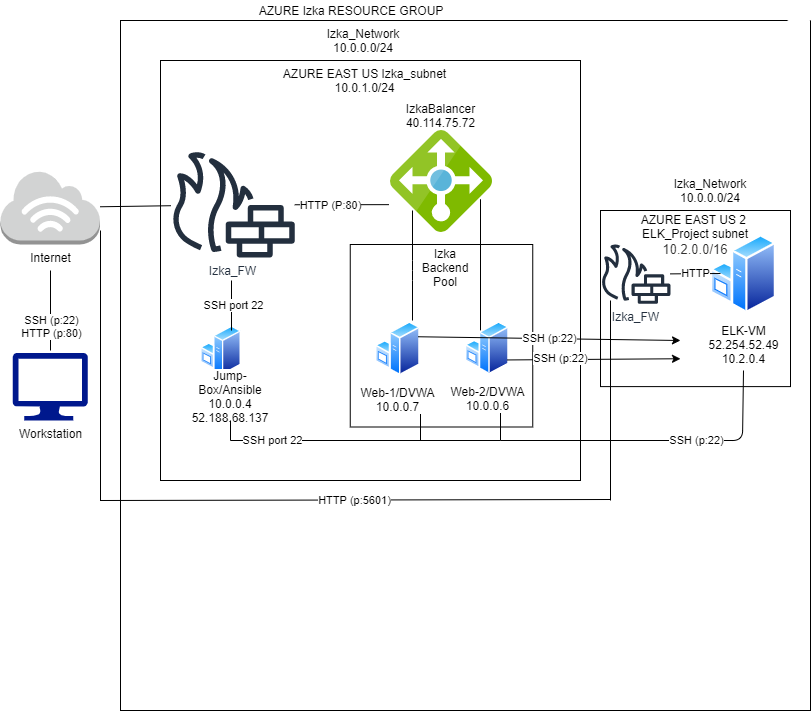

The diagram above was exported from draw.io. Its source (the exported page's mxGraphModel, read from the mxfile embedded in the PNG):
<mxGraphModel dx="2602" dy="268" grid="1" gridSize="10" guides="1" tooltips="1" connect="1" arrows="1" fold="1" page="1" pageScale="1" pageWidth="850" pageHeight="1100" math="0" shadow="0">
  <root>
    <mxCell id="0" />
    <mxCell id="1" parent="0" />
    <mxCell id="Ry7GvcPBv9hQeLP0g2Kk-32" value="" style="whiteSpace=wrap;html=1;aspect=fixed;" parent="1" vertex="1">
      <mxGeometry x="-1320" y="320" width="120" height="120" as="geometry" />
    </mxCell>
    <mxCell id="Ry7GvcPBv9hQeLP0g2Kk-7" value="" style="whiteSpace=wrap;html=1;aspect=fixed;" parent="1" vertex="1">
      <mxGeometry x="-1520" y="50" width="690" height="690" as="geometry" />
    </mxCell>
    <mxCell id="Ry7GvcPBv9hQeLP0g2Kk-11" value="" style="whiteSpace=wrap;html=1;aspect=fixed;" parent="1" vertex="1">
      <mxGeometry x="-1480" y="90" width="420" height="420" as="geometry" />
    </mxCell>
    <mxCell id="Ry7GvcPBv9hQeLP0g2Kk-1" value="" style="aspect=fixed;html=1;points=[];align=center;image;fontSize=12;image=img/lib/mscae/Load_Balancer_feature.svg;" parent="1" vertex="1">
      <mxGeometry x="-1250" y="160" width="102" height="102" as="geometry" />
    </mxCell>
    <mxCell id="Ry7GvcPBv9hQeLP0g2Kk-6" value="" style="aspect=fixed;perimeter=ellipsePerimeter;html=1;align=center;shadow=0;dashed=0;spacingTop=3;image;image=img/lib/active_directory/windows_server.svg;" parent="1" vertex="1">
      <mxGeometry x="-1440" y="355" width="41" height="50" as="geometry" />
    </mxCell>
    <mxCell id="Ry7GvcPBv9hQeLP0g2Kk-8" value="Workstation&lt;br&gt;" style="aspect=fixed;pointerEvents=1;shadow=0;dashed=0;html=1;strokeColor=none;labelPosition=center;verticalLabelPosition=bottom;verticalAlign=top;align=center;fillColor=#00188D;shape=mxgraph.azure.computer" parent="1" vertex="1">
      <mxGeometry x="-1627.75" y="382.5" width="75" height="67.5" as="geometry" />
    </mxCell>
    <mxCell id="Ry7GvcPBv9hQeLP0g2Kk-13" value="Izka_FW" style="outlineConnect=0;fontColor=#232F3E;gradientColor=none;fillColor=#232F3E;strokeColor=none;dashed=0;verticalLabelPosition=bottom;verticalAlign=top;align=center;html=1;fontSize=12;fontStyle=0;aspect=fixed;pointerEvents=1;shape=mxgraph.aws4.generic_firewall;" parent="1" vertex="1">
      <mxGeometry x="-1470" y="181.62" width="124.55" height="105.38" as="geometry" />
    </mxCell>
    <mxCell id="Ry7GvcPBv9hQeLP0g2Kk-14" value="AZURE EAST US Izka_subnet&lt;br&gt;10.0.1.0/24" style="text;html=1;strokeColor=none;fillColor=none;align=center;verticalAlign=middle;whiteSpace=wrap;rounded=0;" parent="1" vertex="1">
      <mxGeometry x="-1365" y="100" width="179" height="20" as="geometry" />
    </mxCell>
    <mxCell id="Ry7GvcPBv9hQeLP0g2Kk-18" value="Izka_Network&lt;br&gt;10.0.0.0/24" style="text;html=1;strokeColor=none;fillColor=none;align=center;verticalAlign=middle;whiteSpace=wrap;rounded=0;" parent="1" vertex="1">
      <mxGeometry x="-1365" y="60" width="176" height="20" as="geometry" />
    </mxCell>
    <mxCell id="Ry7GvcPBv9hQeLP0g2Kk-20" value="Internet" style="outlineConnect=0;dashed=0;verticalLabelPosition=bottom;verticalAlign=top;align=center;html=1;shape=mxgraph.aws3.internet_3;fillColor=#D2D3D3;gradientColor=none;" parent="1" vertex="1">
      <mxGeometry x="-1640" y="200" width="99.5" height="74" as="geometry" />
    </mxCell>
    <mxCell id="Ry7GvcPBv9hQeLP0g2Kk-21" value="" style="endArrow=none;html=1;" parent="1" edge="1">
      <mxGeometry width="50" height="50" relative="1" as="geometry">
        <mxPoint x="-1590" y="380" as="sourcePoint" />
        <mxPoint x="-1590" y="300" as="targetPoint" />
      </mxGeometry>
    </mxCell>
    <mxCell id="Ry7GvcPBv9hQeLP0g2Kk-22" value="SSH (p:22)&lt;br&gt;HTTP (p:80)" style="edgeLabel;html=1;align=center;verticalAlign=middle;resizable=0;points=[];" parent="Ry7GvcPBv9hQeLP0g2Kk-21" vertex="1" connectable="0">
      <mxGeometry x="-0.375" relative="1" as="geometry">
        <mxPoint as="offset" />
      </mxGeometry>
    </mxCell>
    <mxCell id="Ry7GvcPBv9hQeLP0g2Kk-25" value="" style="endArrow=none;html=1;" parent="1" edge="1">
      <mxGeometry width="50" height="50" relative="1" as="geometry">
        <mxPoint x="-1409" y="360" as="sourcePoint" />
        <mxPoint x="-1409" y="310" as="targetPoint" />
      </mxGeometry>
    </mxCell>
    <mxCell id="Ry7GvcPBv9hQeLP0g2Kk-26" value="SSH port 22" style="edgeLabel;html=1;align=center;verticalAlign=middle;resizable=0;points=[];" parent="Ry7GvcPBv9hQeLP0g2Kk-25" vertex="1" connectable="0">
      <mxGeometry x="-0.4944" relative="1" as="geometry">
        <mxPoint x="1.28" y="-12.5" as="offset" />
      </mxGeometry>
    </mxCell>
    <mxCell id="Ry7GvcPBv9hQeLP0g2Kk-27" value="" style="endArrow=none;html=1;entryX=-0.015;entryY=0.727;entryDx=0;entryDy=0;entryPerimeter=0;" parent="1" source="Ry7GvcPBv9hQeLP0g2Kk-13" target="Ry7GvcPBv9hQeLP0g2Kk-1" edge="1">
      <mxGeometry width="50" height="50" relative="1" as="geometry">
        <mxPoint x="-1315" y="280" as="sourcePoint" />
        <mxPoint x="-1265" y="230" as="targetPoint" />
      </mxGeometry>
    </mxCell>
    <mxCell id="Ry7GvcPBv9hQeLP0g2Kk-29" value="HTTP (P:80)" style="edgeLabel;html=1;align=center;verticalAlign=middle;resizable=0;points=[];" parent="Ry7GvcPBv9hQeLP0g2Kk-27" vertex="1" connectable="0">
      <mxGeometry x="-0.2872" relative="1" as="geometry">
        <mxPoint x="1" as="offset" />
      </mxGeometry>
    </mxCell>
    <mxCell id="Ry7GvcPBv9hQeLP0g2Kk-28" value="" style="endArrow=none;html=1;" parent="1" source="Ry7GvcPBv9hQeLP0g2Kk-20" target="Ry7GvcPBv9hQeLP0g2Kk-13" edge="1">
      <mxGeometry width="50" height="50" relative="1" as="geometry">
        <mxPoint x="-1545" y="274" as="sourcePoint" />
        <mxPoint x="-1495" y="224" as="targetPoint" />
      </mxGeometry>
    </mxCell>
    <mxCell id="Ry7GvcPBv9hQeLP0g2Kk-47" value="" style="whiteSpace=wrap;html=1;aspect=fixed;" parent="1" vertex="1">
      <mxGeometry x="-1290.25" y="274" width="182.5" height="182.5" as="geometry" />
    </mxCell>
    <mxCell id="Ry7GvcPBv9hQeLP0g2Kk-53" value="AZURE Izka RESOURCE GROUP" style="text;html=1;strokeColor=none;fillColor=none;align=center;verticalAlign=middle;whiteSpace=wrap;rounded=0;" parent="1" vertex="1">
      <mxGeometry x="-1389" y="30" width="200" height="20" as="geometry" />
    </mxCell>
    <mxCell id="Ry7GvcPBv9hQeLP0g2Kk-57" value="" style="endArrow=none;html=1;entryX=0.75;entryY=1;entryDx=0;entryDy=0;" parent="1" source="Ry7GvcPBv9hQeLP0g2Kk-59" target="Ry7GvcPBv9hQeLP0g2Kk-6" edge="1">
      <mxGeometry width="50" height="50" relative="1" as="geometry">
        <mxPoint x="-1411" y="520" as="sourcePoint" />
        <mxPoint x="-1260" y="490" as="targetPoint" />
      </mxGeometry>
    </mxCell>
    <mxCell id="Ry7GvcPBv9hQeLP0g2Kk-59" value="&lt;span style=&quot;background-color: rgb(255 , 255 , 255)&quot;&gt;Jump-Box/Ansible&lt;/span&gt;&lt;br&gt;&lt;span style=&quot;background-color: rgb(255 , 255 , 255)&quot;&gt;10.0.0.4&lt;/span&gt;&lt;br&gt;&lt;span style=&quot;background-color: rgb(255 , 255 , 255)&quot;&gt;52.188.68.137&lt;br&gt;&lt;br&gt;&lt;br&gt;&lt;/span&gt;" style="text;html=1;strokeColor=none;fillColor=none;align=center;verticalAlign=middle;whiteSpace=wrap;rounded=0;" parent="1" vertex="1">
      <mxGeometry x="-1455" y="430" width="90" height="20" as="geometry" />
    </mxCell>
    <mxCell id="Ry7GvcPBv9hQeLP0g2Kk-62" value="Izka&lt;br&gt;Backend&lt;br&gt;Pool" style="text;html=1;strokeColor=none;fillColor=none;align=center;verticalAlign=middle;whiteSpace=wrap;rounded=0;" parent="1" vertex="1">
      <mxGeometry x="-1215.25" y="287" width="40" height="20" as="geometry" />
    </mxCell>
    <mxCell id="Ry7GvcPBv9hQeLP0g2Kk-76" value="" style="endArrow=none;html=1;edgeStyle=orthogonalEdgeStyle;" parent="1" edge="1">
      <mxGeometry width="50" height="50" relative="1" as="geometry">
        <mxPoint x="-1228" y="350" as="sourcePoint" />
        <mxPoint x="-1228" y="240" as="targetPoint" />
        <Array as="points">
          <mxPoint x="-1228" y="300" />
          <mxPoint x="-1228" y="300" />
        </Array>
      </mxGeometry>
    </mxCell>
    <mxCell id="Ry7GvcPBv9hQeLP0g2Kk-80" value="" style="endArrow=none;html=1;" parent="1" edge="1">
      <mxGeometry width="50" height="50" relative="1" as="geometry">
        <mxPoint x="-1160" y="360" as="sourcePoint" />
        <mxPoint x="-1160" y="228.75" as="targetPoint" />
      </mxGeometry>
    </mxCell>
    <mxCell id="Ry7GvcPBv9hQeLP0g2Kk-81" value="IzkaBalancer&lt;br&gt;40.114.75.72" style="text;html=1;strokeColor=none;fillColor=none;align=center;verticalAlign=middle;whiteSpace=wrap;rounded=0;" parent="1" vertex="1">
      <mxGeometry x="-1220" y="130" width="41" height="30" as="geometry" />
    </mxCell>
    <mxCell id="Ry7GvcPBv9hQeLP0g2Kk-91" value="" style="endArrow=none;html=1;" parent="1" edge="1">
      <mxGeometry width="50" height="50" relative="1" as="geometry">
        <mxPoint x="-1140" y="440" as="sourcePoint" />
        <mxPoint x="-1140" y="470" as="targetPoint" />
      </mxGeometry>
    </mxCell>
    <mxCell id="Ry7GvcPBv9hQeLP0g2Kk-93" value="" style="endArrow=none;html=1;" parent="1" edge="1">
      <mxGeometry width="50" height="50" relative="1" as="geometry">
        <mxPoint x="-1410" y="470" as="sourcePoint" />
        <mxPoint x="-1140" y="470" as="targetPoint" />
      </mxGeometry>
    </mxCell>
    <mxCell id="i1E9WZYypR6aE7ByS_Ju-4" value="SSH port 22" style="edgeLabel;html=1;align=center;verticalAlign=middle;resizable=0;points=[];" parent="Ry7GvcPBv9hQeLP0g2Kk-93" vertex="1" connectable="0">
      <mxGeometry x="-0.6963" y="1" relative="1" as="geometry">
        <mxPoint as="offset" />
      </mxGeometry>
    </mxCell>
    <mxCell id="Ry7GvcPBv9hQeLP0g2Kk-95" value="" style="endArrow=none;html=1;" parent="1" target="Ry7GvcPBv9hQeLP0g2Kk-59" edge="1">
      <mxGeometry width="50" height="50" relative="1" as="geometry">
        <mxPoint x="-1410" y="470" as="sourcePoint" />
        <mxPoint x="-1420" y="490" as="targetPoint" />
      </mxGeometry>
    </mxCell>
    <mxCell id="Ry7GvcPBv9hQeLP0g2Kk-96" value="" style="endArrow=none;html=1;" parent="1" edge="1">
      <mxGeometry width="50" height="50" relative="1" as="geometry">
        <mxPoint x="-1220" y="470" as="sourcePoint" />
        <mxPoint x="-1220" y="440" as="targetPoint" />
        <Array as="points">
          <mxPoint x="-1220" y="470" />
        </Array>
      </mxGeometry>
    </mxCell>
    <mxCell id="Ry7GvcPBv9hQeLP0g2Kk-50" value="Web-1/DVWA&lt;br&gt;10.0.0.7" style="aspect=fixed;perimeter=ellipsePerimeter;html=1;align=center;shadow=0;dashed=0;spacingTop=3;image;image=img/lib/active_directory/windows_server.svg;" parent="1" vertex="1">
      <mxGeometry x="-1265.11" y="350.75" width="45.11" height="55" as="geometry" />
    </mxCell>
    <mxCell id="Ry7GvcPBv9hQeLP0g2Kk-51" value="Web-2/DVWA&lt;br&gt;10.0.0.6" style="aspect=fixed;perimeter=ellipsePerimeter;html=1;align=center;shadow=0;dashed=0;spacingTop=3;image;image=img/lib/active_directory/windows_server.svg;" parent="1" vertex="1">
      <mxGeometry x="-1175.25" y="350.75" width="44.21" height="53.9" as="geometry" />
    </mxCell>
    <mxCell id="h0UuALKHsntmwyVAY_lX-3" value="" style="endArrow=none;html=1;" edge="1" parent="1">
      <mxGeometry width="50" height="50" relative="1" as="geometry">
        <mxPoint x="-1055" y="470" as="sourcePoint" />
        <mxPoint x="-1140" y="470" as="targetPoint" />
      </mxGeometry>
    </mxCell>
    <mxCell id="h0UuALKHsntmwyVAY_lX-5" value="" style="rounded=0;whiteSpace=wrap;html=1;" vertex="1" parent="1">
      <mxGeometry x="-1040" y="240" width="190" height="176.1" as="geometry" />
    </mxCell>
    <mxCell id="h0UuALKHsntmwyVAY_lX-7" value="Izka_Network&lt;br&gt;10.0.0.0/24" style="text;html=1;strokeColor=none;fillColor=none;align=center;verticalAlign=middle;whiteSpace=wrap;rounded=0;" vertex="1" parent="1">
      <mxGeometry x="-950" y="210" width="40" height="20" as="geometry" />
    </mxCell>
    <mxCell id="h0UuALKHsntmwyVAY_lX-9" value="Izka_FW" style="outlineConnect=0;fontColor=#232F3E;gradientColor=none;fillColor=#232F3E;strokeColor=none;dashed=0;verticalLabelPosition=bottom;verticalAlign=top;align=center;html=1;fontSize=12;fontStyle=0;aspect=fixed;pointerEvents=1;shape=mxgraph.aws4.generic_firewall;" vertex="1" parent="1">
      <mxGeometry x="-1040" y="274" width="70.06" height="59.28" as="geometry" />
    </mxCell>
    <mxCell id="h0UuALKHsntmwyVAY_lX-10" value="&lt;div&gt;ELK-VM&lt;/div&gt;&lt;div&gt;52.254.52.49&lt;/div&gt;&lt;div&gt;10.2.0.4&lt;/div&gt;" style="aspect=fixed;perimeter=ellipsePerimeter;html=1;align=center;shadow=0;dashed=0;spacingTop=3;image;image=img/lib/active_directory/windows_server.svg;" vertex="1" parent="1">
      <mxGeometry x="-930" y="263.64" width="65.6" height="80" as="geometry" />
    </mxCell>
    <mxCell id="h0UuALKHsntmwyVAY_lX-11" value="AZURE EAST US 2 &lt;br&gt;ELK_Project subnet&lt;br&gt;&lt;div class=&quot;fxc-essentials-value fxs-portal-text&quot; tabindex=&quot;0&quot; title=&quot;10.2.0.0/16&quot; id=&quot;_weave_e_1072&quot; style=&quot;font-weight: inherit ; font-size: 13px ; outline-color: rgb(96 , 94 , 92) ; overflow: hidden ; height: 18px ; line-height: 18px ; display: inline-block ; text-overflow: ellipsis ; text-align: left ; max-width: 100% ; color: rgb(50 , 49 , 48) ; outline-style: none&quot;&gt;10.2.0.0/16&lt;/div&gt;&lt;div class=&quot;fxs-copyfield-wrapper&quot; style=&quot;font-weight: inherit ; font-size: 13px ; position: absolute ; top: 0px ; right: 0px ; width: 24px ; height: 18px ; outline: none&quot;&gt;&lt;div class=&quot;fxs-copyfield fxc-base msportalfx-form-formelement&quot; style=&quot;font-weight: inherit ; position: absolute ; width: 24px ; top: 0px ; right: 0px ; opacity: 1 ; outline: none&quot;&gt;&lt;div class=&quot;azc-formElementSubLabelContainer&quot; style=&quot;font-weight: inherit ; outline: none&quot;&gt;&lt;div class=&quot;azc-formElementContainer&quot; style=&quot;font-weight: inherit ; outline: none&quot;&gt;&lt;div class=&quot;fxc-copyablelabel fxc-copyablelabel-disabled&quot; style=&quot;font-weight: inherit ; overflow: hidden ; padding: 0px ; background-color: transparent ; margin: -3px 0px -3px -0.5px ; outline: none&quot;&gt;&lt;div class=&quot;fxc-copyablelabel-copybutton fxc-copyablelabel-alignbutton fxc-base azc-control azc-button fxt-button fxs-inner-solid-border azc-button-default fxs-portal-button-primary&quot; tabindex=&quot;0&quot; style=&quot;align-items: center ; justify-content: center ; border-width: 0px ; border-style: solid ; box-sizing: border-box ; overflow: hidden ; min-width: 0px ; padding: 2px 1px 0px ; height: 24px ; cursor: pointer ; text-align: center ; line-height: 1.385 ; background: none rgb(255 , 255 , 255) ; color: rgb(255 , 255 , 255) ; outline-width: 1px ; border-radius: 2px ; text-overflow: ellipsis ; position: relative ; float: right ; display: table ; margin: 0px ; border-color: rgb(0 , 120 , 212) ; font-family: &amp;#34;az_ea_font&amp;#34; , &amp;#34;segoe ui&amp;#34; , &amp;#34;az_font&amp;#34; , , , &amp;#34;blinkmacsystemfont&amp;#34; , &amp;#34;roboto&amp;#34; , &amp;#34;oxygen&amp;#34; , &amp;#34;ubuntu&amp;#34; , &amp;#34;cantarell&amp;#34; , &amp;#34;open sans&amp;#34; , &amp;#34;helvetica neue&amp;#34; , sans-serif ; outline-style: none&quot;&gt;&lt;div class=&quot;fxc-copyablelabel-clicked fxc-copyablelabel-anchor&quot; style=&quot;font-weight: inherit ; position: absolute ; height: 0px ; width: 12px ; top: 4.79688px ; left: 6px ; outline: none&quot;&gt;&lt;/div&gt;&lt;div class=&quot;fxc-copyablelabel-hover fxc-copyablelabel-anchor fxc-base fxc-dockedballoon azc-control azc-control-disabled azc-dockedballoon azc-dockedballoon-validation azc-bg-default&quot; style=&quot;font-weight: inherit ; display: inline-block ; vertical-align: top ; box-sizing: border-box ; border-color: rgba(127 , 127 , 127 , 0.7) ; position: absolute ; height: 0px ; width: 12px ; top: 4.79688px ; left: 6px ; outline: none&quot;&gt;&lt;div class=&quot;azc-dockedballoon-anchor&quot; tabindex=&quot;0&quot; style=&quot;font-size: 12px ; font-weight: bold ; cursor: pointer ; line-height: 16px ; visibility: hidden ; outline: none&quot;&gt;&lt;span class=&quot;azc-nonFabric-svg&quot; style=&quot;font-weight: inherit ; outline: none&quot;&gt;&lt;/span&gt;&lt;/div&gt;&lt;/div&gt;&lt;div class=&quot;fxc-copyablelabel-copyimage&quot; style=&quot;font-weight: inherit ; vertical-align: middle ; padding: 3px ; width: 22px ; height: 22px ; box-sizing: border-box ; display: inline-block ; outline: none&quot;&gt;&lt;/div&gt;&lt;/div&gt;&lt;br class=&quot;Apple-interchange-newline&quot;&gt;&lt;/div&gt;&lt;/div&gt;&lt;/div&gt;&lt;/div&gt;&lt;/div&gt;" style="text;html=1;strokeColor=none;fillColor=none;align=center;verticalAlign=middle;whiteSpace=wrap;rounded=0;" vertex="1" parent="1">
      <mxGeometry x="-1010" y="247" width="130" height="40" as="geometry" />
    </mxCell>
    <mxCell id="h0UuALKHsntmwyVAY_lX-12" value="SSH (p:22)" style="endArrow=none;html=1;" edge="1" parent="1">
      <mxGeometry width="50" height="50" relative="1" as="geometry">
        <mxPoint x="-1060" y="470" as="sourcePoint" />
        <mxPoint x="-897" y="400" as="targetPoint" />
        <Array as="points">
          <mxPoint x="-898" y="470" />
        </Array>
      </mxGeometry>
    </mxCell>
    <mxCell id="h0UuALKHsntmwyVAY_lX-24" value="SSH (p:22)" style="endArrow=classic;html=1;exitX=1;exitY=0.25;exitDx=0;exitDy=0;" edge="1" parent="1" source="Ry7GvcPBv9hQeLP0g2Kk-50">
      <mxGeometry width="50" height="50" relative="1" as="geometry">
        <mxPoint x="-1100" y="370" as="sourcePoint" />
        <mxPoint x="-960" y="370" as="targetPoint" />
      </mxGeometry>
    </mxCell>
    <mxCell id="h0UuALKHsntmwyVAY_lX-25" value="SSH (p:22)" style="endArrow=classic;html=1;exitX=1;exitY=0.75;exitDx=0;exitDy=0;" edge="1" parent="1" source="Ry7GvcPBv9hQeLP0g2Kk-51">
      <mxGeometry x="-0.3852" y="1" width="50" height="50" relative="1" as="geometry">
        <mxPoint x="-1100" y="388.25" as="sourcePoint" />
        <mxPoint x="-960" y="388.25" as="targetPoint" />
        <mxPoint as="offset" />
      </mxGeometry>
    </mxCell>
    <mxCell id="h0UuALKHsntmwyVAY_lX-28" value="" style="endArrow=none;html=1;" edge="1" parent="1">
      <mxGeometry width="50" height="50" relative="1" as="geometry">
        <mxPoint x="-1540" y="530" as="sourcePoint" />
        <mxPoint x="-1540" y="260" as="targetPoint" />
      </mxGeometry>
    </mxCell>
    <mxCell id="h0UuALKHsntmwyVAY_lX-30" value="HTTP (p:5601)" style="endArrow=none;html=1;" edge="1" parent="1">
      <mxGeometry width="50" height="50" relative="1" as="geometry">
        <mxPoint x="-1540.5" y="530" as="sourcePoint" />
        <mxPoint x="-1030" y="529" as="targetPoint" />
      </mxGeometry>
    </mxCell>
    <mxCell id="h0UuALKHsntmwyVAY_lX-31" value="" style="endArrow=none;html=1;" edge="1" parent="1">
      <mxGeometry width="50" height="50" relative="1" as="geometry">
        <mxPoint x="-1030" y="530" as="sourcePoint" />
        <mxPoint x="-1030" y="330" as="targetPoint" />
      </mxGeometry>
    </mxCell>
    <mxCell id="h0UuALKHsntmwyVAY_lX-33" value="HTTP" style="endArrow=none;html=1;" edge="1" parent="1" source="h0UuALKHsntmwyVAY_lX-9">
      <mxGeometry width="50" height="50" relative="1" as="geometry">
        <mxPoint x="-970" y="353.05" as="sourcePoint" />
        <mxPoint x="-920" y="303" as="targetPoint" />
      </mxGeometry>
    </mxCell>
  </root>
</mxGraphModel>